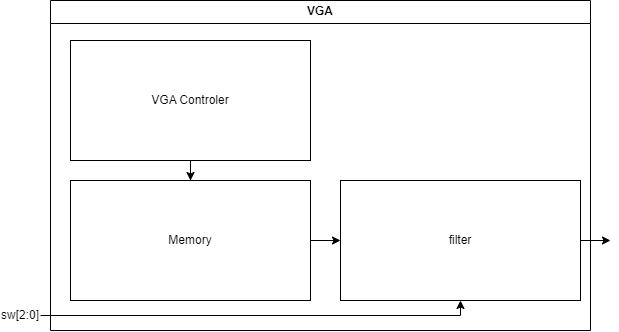

The diagram above was exported from draw.io. Its source (the exported page's mxGraphModel, read from the mxfile embedded in the PNG):
<mxGraphModel dx="974" dy="756" grid="1" gridSize="10" guides="1" tooltips="1" connect="1" arrows="1" fold="1" page="1" pageScale="1" pageWidth="1169" pageHeight="827" math="0" shadow="0">
  <root>
    <mxCell id="0" />
    <mxCell id="1" parent="0" />
    <mxCell id="bedI1mAN8kioQ4q64pxo-1" value="VGA" style="swimlane;whiteSpace=wrap;html=1;startSize=23;" parent="1" vertex="1">
      <mxGeometry x="160" y="40" width="540" height="330" as="geometry" />
    </mxCell>
    <mxCell id="bedI1mAN8kioQ4q64pxo-4" value="" style="edgeStyle=orthogonalEdgeStyle;rounded=0;orthogonalLoop=1;jettySize=auto;html=1;" parent="bedI1mAN8kioQ4q64pxo-1" source="bedI1mAN8kioQ4q64pxo-2" target="bedI1mAN8kioQ4q64pxo-3" edge="1">
      <mxGeometry relative="1" as="geometry" />
    </mxCell>
    <mxCell id="bedI1mAN8kioQ4q64pxo-2" value="VGA Controler" style="rounded=0;whiteSpace=wrap;html=1;" parent="bedI1mAN8kioQ4q64pxo-1" vertex="1">
      <mxGeometry x="20" y="40" width="240" height="120" as="geometry" />
    </mxCell>
    <mxCell id="bedI1mAN8kioQ4q64pxo-5" style="edgeStyle=orthogonalEdgeStyle;rounded=0;orthogonalLoop=1;jettySize=auto;html=1;entryX=0;entryY=0.5;entryDx=0;entryDy=0;" parent="bedI1mAN8kioQ4q64pxo-1" source="bedI1mAN8kioQ4q64pxo-3" edge="1" target="8">
      <mxGeometry relative="1" as="geometry">
        <mxPoint x="290" y="240" as="targetPoint" />
      </mxGeometry>
    </mxCell>
    <mxCell id="bedI1mAN8kioQ4q64pxo-3" value="Memory" style="rounded=0;whiteSpace=wrap;html=1;" parent="bedI1mAN8kioQ4q64pxo-1" vertex="1">
      <mxGeometry x="20" y="180" width="240" height="120" as="geometry" />
    </mxCell>
    <mxCell id="8" value="filter" style="rounded=0;whiteSpace=wrap;html=1;" vertex="1" parent="bedI1mAN8kioQ4q64pxo-1">
      <mxGeometry x="290" y="180" width="240" height="120" as="geometry" />
    </mxCell>
    <mxCell id="13" style="edgeStyle=none;html=1;" edge="1" parent="1" source="8">
      <mxGeometry relative="1" as="geometry">
        <mxPoint x="720" y="280" as="targetPoint" />
      </mxGeometry>
    </mxCell>
    <mxCell id="15" value="" style="edgeStyle=orthogonalEdgeStyle;html=1;rounded=0;exitX=1;exitY=0.5;exitDx=0;exitDy=0;" edge="1" parent="1" source="14" target="8">
      <mxGeometry relative="1" as="geometry">
        <mxPoint x="130" y="355" as="sourcePoint" />
        <Array as="points">
          <mxPoint x="570" y="355" />
        </Array>
      </mxGeometry>
    </mxCell>
    <mxCell id="14" value="sw[2:0]" style="text;html=1;align=center;verticalAlign=middle;whiteSpace=wrap;rounded=0;" vertex="1" parent="1">
      <mxGeometry x="110" y="340" width="40" height="30" as="geometry" />
    </mxCell>
  </root>
</mxGraphModel>